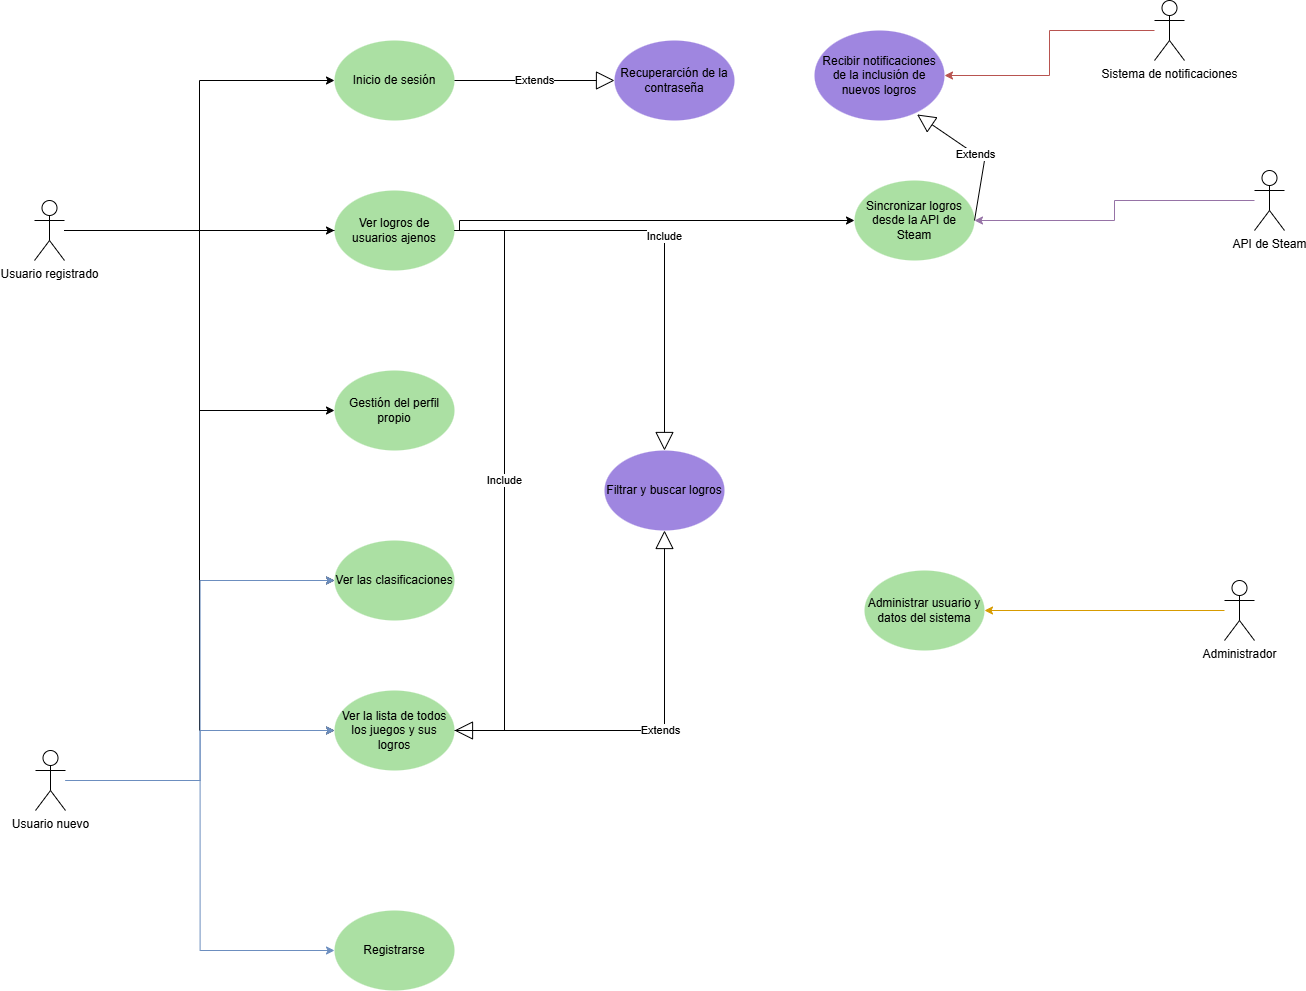

The diagram above was exported from draw.io. Its source (the exported page's mxGraphModel, read from the mxfile embedded in the PNG):
<mxGraphModel dx="2060" dy="1070" grid="1" gridSize="10" guides="1" tooltips="1" connect="1" arrows="1" fold="1" page="1" pageScale="1" pageWidth="1654" pageHeight="1169" math="0" shadow="0">
  <root>
    <mxCell id="0" />
    <mxCell id="1" parent="0" />
    <mxCell id="kRi43iaoaFeWYq8jGLvh-23" edge="1" parent="1" source="kRi43iaoaFeWYq8jGLvh-1" style="edgeStyle=orthogonalEdgeStyle;rounded=0;orthogonalLoop=1;jettySize=auto;html=1;entryX=0;entryY=0.5;entryDx=0;entryDy=0;" target="kRi43iaoaFeWYq8jGLvh-7">
      <mxGeometry relative="1" as="geometry" />
    </mxCell>
    <mxCell id="kRi43iaoaFeWYq8jGLvh-24" edge="1" parent="1" source="kRi43iaoaFeWYq8jGLvh-1" style="edgeStyle=orthogonalEdgeStyle;rounded=0;orthogonalLoop=1;jettySize=auto;html=1;entryX=0;entryY=0.5;entryDx=0;entryDy=0;" target="kRi43iaoaFeWYq8jGLvh-8">
      <mxGeometry relative="1" as="geometry" />
    </mxCell>
    <mxCell id="kRi43iaoaFeWYq8jGLvh-25" edge="1" parent="1" source="kRi43iaoaFeWYq8jGLvh-1" style="edgeStyle=orthogonalEdgeStyle;rounded=0;orthogonalLoop=1;jettySize=auto;html=1;entryX=0;entryY=0.5;entryDx=0;entryDy=0;" target="kRi43iaoaFeWYq8jGLvh-9">
      <mxGeometry relative="1" as="geometry" />
    </mxCell>
    <mxCell id="kRi43iaoaFeWYq8jGLvh-26" edge="1" parent="1" source="kRi43iaoaFeWYq8jGLvh-1" style="edgeStyle=orthogonalEdgeStyle;rounded=0;orthogonalLoop=1;jettySize=auto;html=1;entryX=0;entryY=0.5;entryDx=0;entryDy=0;" target="kRi43iaoaFeWYq8jGLvh-10">
      <mxGeometry relative="1" as="geometry" />
    </mxCell>
    <mxCell id="kRi43iaoaFeWYq8jGLvh-27" edge="1" parent="1" source="kRi43iaoaFeWYq8jGLvh-1" style="edgeStyle=orthogonalEdgeStyle;rounded=0;orthogonalLoop=1;jettySize=auto;html=1;entryX=0;entryY=0.5;entryDx=0;entryDy=0;" target="kRi43iaoaFeWYq8jGLvh-11">
      <mxGeometry relative="1" as="geometry" />
    </mxCell>
    <mxCell id="kRi43iaoaFeWYq8jGLvh-39" edge="1" parent="1" source="kRi43iaoaFeWYq8jGLvh-1" style="edgeStyle=orthogonalEdgeStyle;rounded=0;orthogonalLoop=1;jettySize=auto;html=1;entryX=0;entryY=0.5;entryDx=0;entryDy=0;" target="kRi43iaoaFeWYq8jGLvh-16">
      <mxGeometry relative="1" as="geometry" />
    </mxCell>
    <mxCell id="kRi43iaoaFeWYq8jGLvh-1" parent="1" style="shape=umlActor;verticalLabelPosition=bottom;verticalAlign=top;html=1;outlineConnect=0;" value="Usuario registrado" vertex="1">
      <mxGeometry height="60" width="30" x="320" y="240" as="geometry" />
    </mxCell>
    <mxCell id="kRi43iaoaFeWYq8jGLvh-28" edge="1" parent="1" source="kRi43iaoaFeWYq8jGLvh-2" style="edgeStyle=orthogonalEdgeStyle;rounded=0;orthogonalLoop=1;jettySize=auto;html=1;entryX=0;entryY=0.5;entryDx=0;entryDy=0;fillColor=#dae8fc;strokeColor=#6c8ebf;" target="kRi43iaoaFeWYq8jGLvh-10">
      <mxGeometry relative="1" as="geometry" />
    </mxCell>
    <mxCell id="kRi43iaoaFeWYq8jGLvh-29" edge="1" parent="1" source="kRi43iaoaFeWYq8jGLvh-2" style="edgeStyle=orthogonalEdgeStyle;rounded=0;orthogonalLoop=1;jettySize=auto;html=1;entryX=0;entryY=0.5;entryDx=0;entryDy=0;fillColor=#dae8fc;strokeColor=#6c8ebf;" target="kRi43iaoaFeWYq8jGLvh-11">
      <mxGeometry relative="1" as="geometry" />
    </mxCell>
    <mxCell id="kRi43iaoaFeWYq8jGLvh-30" edge="1" parent="1" source="kRi43iaoaFeWYq8jGLvh-2" style="edgeStyle=orthogonalEdgeStyle;rounded=0;orthogonalLoop=1;jettySize=auto;html=1;entryX=0;entryY=0.5;entryDx=0;entryDy=0;fillColor=#dae8fc;strokeColor=#6c8ebf;" target="kRi43iaoaFeWYq8jGLvh-12">
      <mxGeometry relative="1" as="geometry" />
    </mxCell>
    <mxCell id="kRi43iaoaFeWYq8jGLvh-2" parent="1" style="shape=umlActor;verticalLabelPosition=bottom;verticalAlign=top;html=1;outlineConnect=0;" value="Usuario nuevo" vertex="1">
      <mxGeometry height="60" width="30" x="321" y="790" as="geometry" />
    </mxCell>
    <mxCell id="kRi43iaoaFeWYq8jGLvh-7" parent="1" style="ellipse;whiteSpace=wrap;html=1;fillColor=#ABE0A3;strokeColor=none;" value="Inicio de sesión" vertex="1">
      <mxGeometry height="80" width="120" x="620" y="80" as="geometry" />
    </mxCell>
    <mxCell id="kRi43iaoaFeWYq8jGLvh-8" parent="1" style="ellipse;whiteSpace=wrap;html=1;fillColor=#ABE0A3;strokeColor=none;" value="Ver logros de usuarios ajenos" vertex="1">
      <mxGeometry height="80" width="120" x="620" y="230" as="geometry" />
    </mxCell>
    <mxCell id="kRi43iaoaFeWYq8jGLvh-9" parent="1" style="ellipse;whiteSpace=wrap;html=1;fillColor=#ABE0A3;strokeColor=none;" value="Gestión del perfil propio" vertex="1">
      <mxGeometry height="80" width="120" x="620" y="410" as="geometry" />
    </mxCell>
    <mxCell id="kRi43iaoaFeWYq8jGLvh-10" parent="1" style="ellipse;whiteSpace=wrap;html=1;fillColor=#ABE0A3;strokeColor=none;" value="Ver las clasificaciones" vertex="1">
      <mxGeometry height="80" width="120" x="620" y="580" as="geometry" />
    </mxCell>
    <mxCell id="kRi43iaoaFeWYq8jGLvh-11" parent="1" style="ellipse;whiteSpace=wrap;html=1;fillColor=#ABE0A3;strokeColor=none;" value="Ver la lista de todos los juegos y sus logros" vertex="1">
      <mxGeometry height="80" width="120" x="620" y="730" as="geometry" />
    </mxCell>
    <mxCell id="kRi43iaoaFeWYq8jGLvh-12" parent="1" style="ellipse;whiteSpace=wrap;html=1;fillColor=#ABE0A3;strokeColor=none;" value="Registrarse" vertex="1">
      <mxGeometry height="80" width="120" x="620" y="950" as="geometry" />
    </mxCell>
    <mxCell id="kRi43iaoaFeWYq8jGLvh-13" parent="1" style="ellipse;whiteSpace=wrap;html=1;fillColor=#9F86E0;strokeColor=none;" value="Recuperarción de la contraseña" vertex="1">
      <mxGeometry height="80" width="120" x="900" y="80" as="geometry" />
    </mxCell>
    <mxCell id="kRi43iaoaFeWYq8jGLvh-15" parent="1" style="ellipse;whiteSpace=wrap;html=1;fillColor=#9F86E0;strokeColor=none;" value="Filtrar y buscar logros" vertex="1">
      <mxGeometry height="80" width="120" x="890" y="490" as="geometry" />
    </mxCell>
    <mxCell id="kRi43iaoaFeWYq8jGLvh-16" parent="1" style="ellipse;whiteSpace=wrap;html=1;fillColor=#ABE0A3;strokeColor=none;" value="Sincronizar logros desde la API de Steam" vertex="1">
      <mxGeometry height="80" width="120" x="1140" y="220" as="geometry" />
    </mxCell>
    <mxCell id="kRi43iaoaFeWYq8jGLvh-18" parent="1" style="ellipse;whiteSpace=wrap;html=1;fillColor=#9F86E0;strokeColor=none;" value="Recibir notificaciones de la inclusión de nuevos logros" vertex="1">
      <mxGeometry height="90" width="130" x="1100" y="70" as="geometry" />
    </mxCell>
    <mxCell id="kRi43iaoaFeWYq8jGLvh-19" parent="1" style="ellipse;whiteSpace=wrap;html=1;fillColor=#ABE0A3;strokeColor=none;" value="Administrar usuario y datos del sistema" vertex="1">
      <mxGeometry height="80" width="120" x="1150" y="610" as="geometry" />
    </mxCell>
    <mxCell id="kRi43iaoaFeWYq8jGLvh-36" edge="1" parent="1" source="kRi43iaoaFeWYq8jGLvh-20" style="edgeStyle=orthogonalEdgeStyle;rounded=0;orthogonalLoop=1;jettySize=auto;html=1;entryX=1;entryY=0.5;entryDx=0;entryDy=0;fillColor=#f8cecc;strokeColor=#b85450;" target="kRi43iaoaFeWYq8jGLvh-18">
      <mxGeometry relative="1" as="geometry" />
    </mxCell>
    <mxCell id="kRi43iaoaFeWYq8jGLvh-20" parent="1" style="shape=umlActor;verticalLabelPosition=bottom;verticalAlign=top;html=1;outlineConnect=0;" value="Sistema de notificaciones" vertex="1">
      <mxGeometry height="60" width="30" x="1440" y="40" as="geometry" />
    </mxCell>
    <mxCell id="kRi43iaoaFeWYq8jGLvh-38" edge="1" parent="1" source="kRi43iaoaFeWYq8jGLvh-21" style="edgeStyle=orthogonalEdgeStyle;rounded=0;orthogonalLoop=1;jettySize=auto;html=1;entryX=1;entryY=0.5;entryDx=0;entryDy=0;fillColor=#e1d5e7;strokeColor=#9673a6;" target="kRi43iaoaFeWYq8jGLvh-16">
      <mxGeometry relative="1" as="geometry" />
    </mxCell>
    <mxCell id="kRi43iaoaFeWYq8jGLvh-21" parent="1" style="shape=umlActor;verticalLabelPosition=bottom;verticalAlign=top;html=1;outlineConnect=0;" value="API de Steam" vertex="1">
      <mxGeometry height="60" width="30" x="1540" y="210" as="geometry" />
    </mxCell>
    <mxCell id="kRi43iaoaFeWYq8jGLvh-40" edge="1" parent="1" source="kRi43iaoaFeWYq8jGLvh-22" style="edgeStyle=orthogonalEdgeStyle;rounded=0;orthogonalLoop=1;jettySize=auto;html=1;entryX=1;entryY=0.5;entryDx=0;entryDy=0;fillColor=#ffe6cc;strokeColor=#d79b00;" target="kRi43iaoaFeWYq8jGLvh-19">
      <mxGeometry relative="1" as="geometry" />
    </mxCell>
    <mxCell id="kRi43iaoaFeWYq8jGLvh-22" parent="1" style="shape=umlActor;verticalLabelPosition=bottom;verticalAlign=top;html=1;outlineConnect=0;" value="Administrador" vertex="1">
      <mxGeometry height="60" width="30" x="1510" y="620" as="geometry" />
    </mxCell>
    <mxCell id="kRi43iaoaFeWYq8jGLvh-31" edge="1" parent="1" source="kRi43iaoaFeWYq8jGLvh-7" style="endArrow=block;endSize=16;endFill=0;html=1;rounded=0;exitX=1;exitY=0.5;exitDx=0;exitDy=0;entryX=0;entryY=0.5;entryDx=0;entryDy=0;" target="kRi43iaoaFeWYq8jGLvh-13" value="Extends">
      <mxGeometry relative="1" width="160" as="geometry">
        <mxPoint x="1020" y="330" as="sourcePoint" />
        <mxPoint x="1180" y="330" as="targetPoint" />
      </mxGeometry>
    </mxCell>
    <mxCell id="kRi43iaoaFeWYq8jGLvh-32" edge="1" parent="1" source="kRi43iaoaFeWYq8jGLvh-8" style="endArrow=block;endSize=16;endFill=0;html=1;rounded=0;exitX=1;exitY=0.5;exitDx=0;exitDy=0;entryX=0.5;entryY=0;entryDx=0;entryDy=0;" target="kRi43iaoaFeWYq8jGLvh-15" value="Include">
      <mxGeometry relative="1" width="160" as="geometry">
        <Array as="points">
          <mxPoint x="950" y="270" />
        </Array>
        <mxPoint x="910" y="350" as="sourcePoint" />
        <mxPoint x="1070" y="350" as="targetPoint" />
      </mxGeometry>
    </mxCell>
    <mxCell id="kRi43iaoaFeWYq8jGLvh-33" edge="1" parent="1" source="kRi43iaoaFeWYq8jGLvh-8" style="endArrow=block;endSize=16;endFill=0;html=1;rounded=0;exitX=1;exitY=0.5;exitDx=0;exitDy=0;entryX=1;entryY=0.5;entryDx=0;entryDy=0;" target="kRi43iaoaFeWYq8jGLvh-11" value="Include">
      <mxGeometry relative="1" width="160" as="geometry">
        <Array as="points">
          <mxPoint x="790" y="270" />
          <mxPoint x="790" y="770" />
        </Array>
        <mxPoint x="950" y="970" as="sourcePoint" />
        <mxPoint x="1160" y="1190" as="targetPoint" />
      </mxGeometry>
    </mxCell>
    <mxCell id="kRi43iaoaFeWYq8jGLvh-34" edge="1" parent="1" source="kRi43iaoaFeWYq8jGLvh-11" style="endArrow=block;endSize=16;endFill=0;html=1;rounded=0;exitX=1;exitY=0.5;exitDx=0;exitDy=0;entryX=0.5;entryY=1;entryDx=0;entryDy=0;" target="kRi43iaoaFeWYq8jGLvh-15" value="Extends">
      <mxGeometry relative="1" width="160" as="geometry">
        <Array as="points">
          <mxPoint x="950" y="770" />
        </Array>
        <mxPoint x="960" y="670" as="sourcePoint" />
        <mxPoint x="1170" y="890" as="targetPoint" />
      </mxGeometry>
    </mxCell>
    <mxCell id="kRi43iaoaFeWYq8jGLvh-37" edge="1" parent="1" source="kRi43iaoaFeWYq8jGLvh-16" style="endArrow=block;endSize=16;endFill=0;html=1;rounded=0;exitX=1;exitY=0.5;exitDx=0;exitDy=0;entryX=0.789;entryY=0.933;entryDx=0;entryDy=0;entryPerimeter=0;" target="kRi43iaoaFeWYq8jGLvh-18" value="Extends">
      <mxGeometry relative="1" width="160" as="geometry">
        <Array as="points">
          <mxPoint x="1270" y="200" />
        </Array>
        <mxPoint x="1230" y="320" as="sourcePoint" />
        <mxPoint x="1440" y="540" as="targetPoint" />
      </mxGeometry>
    </mxCell>
  </root>
</mxGraphModel>